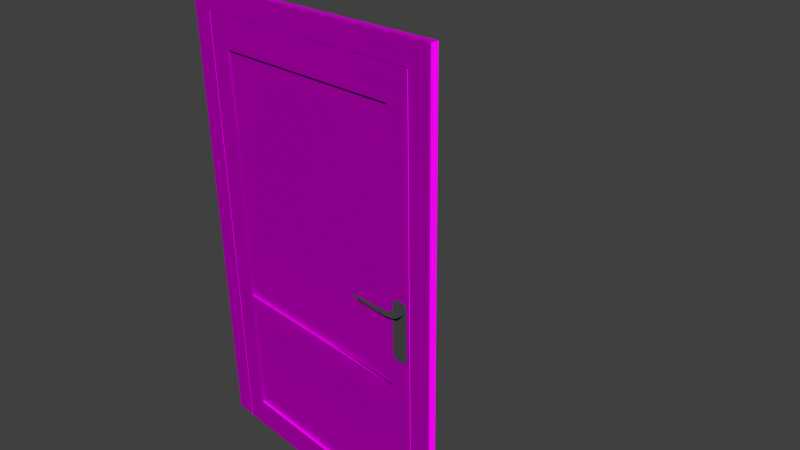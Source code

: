 # Source: decoration_door_wood_2.blend  (saved by Blender 2.70.0; exported with 4.5.12 LTS)
import bpy
from mathutils import Matrix  # noqa: F401  (used for matrix-valued properties, if any)

bpy.ops.wm.read_factory_settings(use_empty=True)
scene = bpy.context.scene
scene.name = 'Scene'

# ---- collections
col_collection_1 = bpy.data.collections.new('Collection 1'); scene.collection.children.link(col_collection_1)

# ---- images (referenced by path relative to the original .blend; pixels are not part of the script)
import os
ASSET_DIR = os.environ.get("B2B_ASSET_DIR", "")  # directory of the original .blend (textures are referenced by path, not embedded)
HERE = os.path.dirname(os.path.abspath(__file__))  # packed textures are extracted next to this script under _unpacked/

def load_image(name, relpath, width, height, colorspace="sRGB"):
    """Load a texture the original file referenced (path relative to the .blend, or extracted next to this script)."""
    p = next((c for c in (os.path.join(HERE, relpath), os.path.join(ASSET_DIR, relpath)) if relpath and os.path.exists(c)), "")
    if p:
        img = bpy.data.images.load(p, check_existing=True)
        img.name = name
    else:  # same state as the original file: an image datablock whose file is absent (Cycles renders it pink)
        img = bpy.data.images.new(name, width, height)
        img.source = "FILE"
        img.filepath = "//" + (relpath or name)
    img.colorspace_settings.name = colorspace
    return img
img_decoration_door_wood_3_normal_jpg = load_image('decoration_door_wood_3_normal.jpg', 'Texturen/decoration_door_wood_3_normal.jpg', 1024, 1024, 'sRGB')
img_decoration_door_wood_3_diffuse_jpg = load_image('decoration_door_wood_3_diffuse.jpg', 'Texturen/decoration_door_wood_3_diffuse.jpg', 1024, 1024, 'sRGB')
img_decoration_door_wood_2_diffuse_jpg = load_image('decoration_door_wood_2_diffuse.jpg', 'Texturen/decoration_door_wood_2_diffuse.jpg', 1024, 1024, 'sRGB')
img_decoration_door_wood_2_normal_jpg = load_image('decoration_door_wood_2_normal.jpg', 'Texturen/decoration_door_wood_2_normal.jpg', 1024, 1024, 'sRGB')

# ---- materials (node trees are filled in below, after node groups)
mat_decoration_door_wood_2_frame_wood_3 = bpy.data.materials.new('decoration_door_wood_2_frame_wood_3')
mat_decoration_door_wood_2_frame_wood_3.alpha_threshold = 0.0
mat_decoration_door_wood_2_frame_wood_3.roughness = 0.5
mat_decoration_door_wood_2_frame_wood_3.line_color = (0.0, 0.0, 0.0, 1.0)
mat_decoration_door_wood_2_handle = bpy.data.materials.new('decoration_door_wood_2_handle')
mat_decoration_door_wood_2_handle.alpha_threshold = 0.0
mat_decoration_door_wood_2_handle.roughness = 0.5
mat_decoration_door_wood_2_handle.line_color = (0.0, 0.0, 0.0, 1.0)
mat_decoration_door_wood_2_door_wood_2 = bpy.data.materials.new('decoration_door_wood_2_door_wood_2')
mat_decoration_door_wood_2_door_wood_2.alpha_threshold = 0.0
mat_decoration_door_wood_2_door_wood_2.roughness = 0.5
mat_decoration_door_wood_2_door_wood_2.line_color = (0.0, 0.0, 0.0, 1.0)

# ---- material node trees
mat_decoration_door_wood_2_frame_wood_3.use_nodes = True; mat_decoration_door_wood_2_frame_wood_3.node_tree.nodes.clear()
_N = mat_decoration_door_wood_2_frame_wood_3.node_tree.nodes; _L = mat_decoration_door_wood_2_frame_wood_3.node_tree.links
n0 = _N.new('ShaderNodeOutputMaterial'); n0.name = 'Material Output'; n0.location = (300, 300)
n1 = _N.new('ShaderNodeBsdfDiffuse'); n1.name = 'Diffuse BSDF'; n1.location = (10, 300)
n2 = _N.new('ShaderNodeNormalMap'); n2.name = 'Normal Map'; n2.location = (-240, 128)
n3 = _N.new('ShaderNodeTexImage'); n3.name = 'Image Texture.001'; n3.location = (-538, 143)
n3.width = 140
n3.image = img_decoration_door_wood_3_normal_jpg
n4 = _N.new('ShaderNodeTexCoord'); n4.name = 'Texture Coordinate'; n4.location = (-816, 278)
n5 = _N.new('ShaderNodeTexImage'); n5.name = 'Image Texture'; n5.location = (-537, 371)
n5.width = 140
n5.image = img_decoration_door_wood_3_diffuse_jpg
_L.new(n1.outputs[0], n0.inputs[0])
_L.new(n4.outputs[2], n5.inputs[0])
_L.new(n4.outputs[2], n3.inputs[0])
_L.new(n3.outputs[0], n2.inputs[1])
_L.new(n5.outputs[0], n1.inputs[0])
_L.new(n2.outputs[0], n1.inputs[2])
n0.is_active_output = True
mat_decoration_door_wood_2_handle.use_nodes = True; mat_decoration_door_wood_2_handle.node_tree.nodes.clear()
_N = mat_decoration_door_wood_2_handle.node_tree.nodes; _L = mat_decoration_door_wood_2_handle.node_tree.links
n0 = _N.new('ShaderNodeOutputMaterial'); n0.name = 'Material Output'; n0.location = (300, 300)
n1 = _N.new('ShaderNodeBsdfDiffuse'); n1.name = 'Diffuse BSDF'; n1.location = (10, 300)
n1.inputs[0].default_value = (0.06482, 0.06482, 0.06482, 1.0)
_L.new(n1.outputs[0], n0.inputs[0])
n0.is_active_output = True
mat_decoration_door_wood_2_door_wood_2.use_nodes = True; mat_decoration_door_wood_2_door_wood_2.node_tree.nodes.clear()
_N = mat_decoration_door_wood_2_door_wood_2.node_tree.nodes; _L = mat_decoration_door_wood_2_door_wood_2.node_tree.links
n0 = _N.new('ShaderNodeOutputMaterial'); n0.name = 'Material Output'; n0.location = (300, 300)
n1 = _N.new('ShaderNodeBsdfDiffuse'); n1.name = 'Diffuse BSDF'; n1.location = (10, 300)
n2 = _N.new('ShaderNodeTexCoord'); n2.name = 'Texture Coordinate'; n2.location = (-639, 299)
n3 = _N.new('ShaderNodeTexImage'); n3.name = 'Image Texture'; n3.location = (-404, 380)
n3.width = 140
n3.image = img_decoration_door_wood_2_diffuse_jpg
n4 = _N.new('ShaderNodeNormalMap'); n4.name = 'Normal Map'; n4.location = (-188, 144)
n5 = _N.new('ShaderNodeTexImage'); n5.name = 'Image Texture.001'; n5.location = (-400, 139)
n5.width = 140
n5.image = img_decoration_door_wood_2_normal_jpg
_L.new(n1.outputs[0], n0.inputs[0])
_L.new(n2.outputs[2], n3.inputs[0])
_L.new(n2.outputs[2], n5.inputs[0])
_L.new(n3.outputs[0], n1.inputs[0])
_L.new(n5.outputs[0], n4.inputs[1])
_L.new(n4.outputs[0], n1.inputs[2])
n0.is_active_output = True

# ---- world
world_world = bpy.data.worlds.new('World'); scene.world = world_world
world_world.color = (0.05088, 0.05088, 0.05088)
world_world.use_sun_shadow = False
world_world.sun_shadow_jitter_overblur = 0.0
world_world.cycles.sampling_method = 'MANUAL'
world_world.cycles.sample_map_resolution = 256

# ---- cameras
cam_camera = bpy.data.cameras.new('Camera')
cam_camera.clip_end = 100.0
cam_camera.lens = 35.0
cam_camera.sensor_width = 32.0
cam_camera.sensor_height = 18.0
cam_camera.ortho_scale = 7.314
cam_camera.dof.focus_distance = 0.0

# ---- meshes
me_cube_003 = bpy.data.meshes.new('Cube.003')
me_cube_003.from_pydata([(-1.71, -1.0, -3.0), (-1.71, -0.9, -3.0), (1.71, -0.9, -3.0), (1.71, -1.0, -3.0), (-1.71, -1.0, 3.01), (-1.71, -0.9, 3.01), (1.71, -0.9, 3.01), (1.71, -1.0, 3.01), (2.01, -0.9, -3.0), (2.01, -1.0, -3.0), (2.01, -0.9, 3.01), (2.01, -1.0, 3.01), (-2.01, -1.0, -3.0), (-1.71, -1.0, 3.31), (-1.71, -0.9, 3.31), (1.71, -0.9, 3.31), (1.71, -1.0, 3.31), (2.01, -0.9, 3.31), (2.01, -1.0, 3.31), (-2.01, -1.0, 3.01), (-2.01, -0.9, 3.01), (-2.01, -1.0, 3.31), (-2.01, -0.9, 3.31), (-2.01, -0.9, -3.0)], [], [(4, 0, 1, 5), (6, 15, 17, 10), (3, 9, 11, 7), (10, 11, 9, 8), (6, 10, 8, 2), (16, 18, 17, 15), (16, 15, 14, 13), (11, 18, 16, 7), (7, 16, 13, 4), (10, 17, 18, 11), (5, 14, 15, 6), (5, 20, 22, 14), (19, 21, 22, 20), (13, 21, 19, 4), (14, 22, 21, 13), (0, 4, 19, 12), (5, 1, 23, 20), (20, 23, 12, 19), (4, 5, 6, 7), (2, 3, 7, 6)])
_uv = me_cube_003.uv_layers.new(name='UVMap')
_uv.uv.foreach_set('vector', [1.066, 0.7531, 1.066, 1.349, 1.055, 1.349, 1.056, 0.7531, 0.0384, 0.9569, 0.03839, 0.9937, 0.001557, 0.9937, 0.001569, 0.9569, 0.9524, 0.2191, 0.9892, 0.2191, 0.9892, 0.9569, 0.9524, 0.9569, 1.043, 0.8764, 1.054, 0.8764, 1.055, 1.471, 1.045, 1.471, 0.0384, 0.9569, 0.001569, 0.9569, 0.001886, 0.2191, 0.03872, 0.2191, 1.054, 0.8142, 1.054, 0.8453, 1.043, 0.8453, 1.043, 0.8142, 1.054, 0.8142, 1.043, 0.8142, 1.043, 0.4596, 1.054, 0.4596, 0.9892, 0.9569, 0.9892, 0.9937, 0.9524, 0.9937, 0.9524, 0.9569, 0.9524, 0.9569, 0.9524, 0.9937, 0.5325, 0.9937, 0.5325, 0.9569, 1.043, 0.8764, 1.043, 0.8453, 1.054, 0.8453, 1.054, 0.8764, 0.4582, 0.957, 0.4582, 0.9939, 0.03839, 0.9937, 0.0384, 0.9569, 0.4582, 0.957, 0.4951, 0.957, 0.4951, 0.9939, 0.4582, 0.9939, 1.054, 0.3974, 1.054, 0.4285, 1.044, 0.4285, 1.044, 0.3974, 0.5325, 0.9937, 0.4957, 0.9937, 0.4957, 0.9569, 0.5325, 0.9569, 1.043, 0.4596, 1.044, 0.4285, 1.054, 0.4285, 1.054, 0.4596, 0.5324, 0.2191, 0.5325, 0.9569, 0.4957, 0.9569, 0.4956, 0.2191, 0.4582, 0.957, 0.4584, 0.2193, 0.4953, 0.2193, 0.4951, 0.957, 1.044, 0.3974, 1.045, -0.1964, 1.055, -0.1964, 1.054, 0.3974, 1.066, 0.7531, 1.056, 0.7531, 1.056, 0.3978, 1.066, 0.3978, 1.055, -0.1964, 1.066, -0.1964, 1.066, 0.3978, 1.056, 0.3978])
me_cube_003.materials.append(mat_decoration_door_wood_2_frame_wood_3)
me_cube_003.use_remesh_preserve_volume = False
me_cube_003.use_remesh_preserve_attributes = False
me_cube_003.use_mirror_vertex_groups = False
me_cube_003.update()
me_cube_001 = bpy.data.meshes.new('Cube.001')
me_cube_001.from_pydata([(3.069, -0.06989, -2.347), (3.069, -0.009467, -2.347), (3.202, -0.009467, -2.347), (3.202, -0.06989, -2.347), (3.069, -0.06989, -2.333), (3.069, -0.009467, -2.333), (3.202, -0.009467, -2.333), (3.202, -0.06989, -2.333), (3.07, -0.08981, -2.347), (3.189, -0.1198, -2.347), (3.07, -0.08981, -2.333), (3.189, -0.1198, -2.333), (3.056, -0.09608, -2.347), (3.148, -0.137, -2.347), (3.056, -0.09608, -2.333), (3.148, -0.137, -2.333), (3.045, -0.1566, -2.347), (3.045, -0.1566, -2.333), (2.548, -0.1168, -2.347), (2.545, -0.1395, -2.347), (2.548, -0.1168, -2.333), (2.545, -0.1395, -2.333), (3.035, -0.01008, -2.803), (3.074, -0.01008, -2.842), (3.074, -7.832e-05, -2.842), (3.035, -7.832e-05, -2.803), (3.235, -7.832e-05, -2.803), (3.196, -7.832e-05, -2.842), (3.196, -0.01008, -2.842), (3.235, -0.01008, -2.803), (3.074, -0.01008, -2.242), (3.035, -0.01008, -2.282), (3.035, -7.832e-05, -2.282), (3.074, -7.832e-05, -2.242), (3.196, -7.832e-05, -2.242), (3.235, -7.832e-05, -2.282), (3.235, -0.01008, -2.282), (3.196, -0.01008, -2.242)], [], [(4, 5, 1, 0), (6, 7, 3, 2), (0, 3, 9, 8), (0, 1, 2, 3), (7, 6, 5, 4), (8, 9, 13, 12), (7, 4, 10, 11), (3, 7, 11, 9), (4, 0, 8, 10), (14, 12, 18, 20), (11, 10, 14, 15), (9, 11, 15, 13), (10, 8, 12, 14), (17, 14, 20, 21), (13, 15, 17, 16), (12, 13, 16), (21, 20, 18, 19), (16, 17, 21, 19), (15, 14, 17), (12, 16, 19, 18), (23, 24, 27, 28), (35, 36, 29, 26), (37, 34, 33, 30), (36, 37, 30, 31, 22, 23, 28, 29), (30, 33, 32, 31), (24, 23, 22, 25), (34, 37, 36, 35), (28, 27, 26, 29), (31, 32, 25, 22)])
_uv = me_cube_001.uv_layers.new(name='UVMap')
_uv.uv.foreach_set('vector', [0.582, 0.1587, 0.5827, 0.1661, 0.5826, 0.1556, 0.582, 0.1585, 0.5902, 0.1661, 0.5872, 0.1597, 0.5869, 0.1592, 0.5884, 0.1556, 0.582, 0.1585, 0.5869, 0.1592, 0.5859, 0.1599, 0.5808, 0.1546, 0.582, 0.1585, 0.5826, 0.1556, 0.5884, 0.1556, 0.5869, 0.1592, 0.5872, 0.1597, 0.5902, 0.1661, 0.5827, 0.1661, 0.582, 0.1587, 0.5808, 0.1546, 0.5859, 0.1599, 0.5843, 0.16, 0.5799, 0.1429, 0.5872, 0.1597, 0.582, 0.1587, 0.5807, 0.1593, 0.586, 0.1585, 0.5869, 0.1592, 0.5872, 0.1597, 0.586, 0.1585, 0.5859, 0.1599, 0.582, 0.1587, 0.582, 0.1585, 0.5808, 0.1546, 0.5807, 0.1593, 0.5792, 0.1683, 0.5799, 0.1429, 0.4129, 0.004457, 0.4125, 0.006484, 0.586, 0.1585, 0.5807, 0.1593, 0.5792, 0.1683, 0.5844, 0.1575, 0.5859, 0.1599, 0.586, 0.1585, 0.5844, 0.1575, 0.5843, 0.16, 0.5807, 0.1593, 0.5808, 0.1546, 0.5799, 0.1429, 0.5792, 0.1683, 0.5773, 0.1413, 0.5792, 0.1683, 0.4125, 0.006484, 0.4098, 7.011e-05, 0.5843, 0.16, 0.5844, 0.1575, 0.5773, 0.1413, 0.5766, 0.1649, 0.5799, 0.1429, 0.5843, 0.16, 0.5766, 0.1649, 0.4098, 7.011e-05, 0.4125, 0.006484, 0.4129, 0.004457, 0.4108, 0.009388, 0.5766, 0.1649, 0.5773, 0.1413, 0.4098, 7.011e-05, 0.4108, 0.009388, 0.5844, 0.1575, 0.5792, 0.1683, 0.5773, 0.1413, 0.5799, 0.1429, 0.5766, 0.1649, 0.4108, 0.009388, 0.4129, 0.004457, 0.4554, 0.5789, 0.4547, 0.5771, 0.4746, 0.5779, 0.4736, 0.5795, 0.4806, 0.6624, 0.479, 0.6616, 0.4789, 0.5861, 0.4806, 0.5855, 0.473, 0.6675, 0.4736, 0.6693, 0.4535, 0.6676, 0.4544, 0.666, 0.479, 0.6616, 0.473, 0.6675, 0.4544, 0.666, 0.4483, 0.6601, 0.4494, 0.5849, 0.4554, 0.5789, 0.4736, 0.5795, 0.4789, 0.5861, 0.4544, 0.666, 0.4535, 0.6676, 0.4466, 0.6607, 0.4483, 0.6601, 0.4547, 0.5771, 0.4554, 0.5789, 0.4494, 0.5849, 0.4478, 0.5841, 0.4736, 0.6693, 0.473, 0.6675, 0.479, 0.6616, 0.4806, 0.6624, 0.4736, 0.5795, 0.4746, 0.5779, 0.4806, 0.5855, 0.4789, 0.5861, 0.4483, 0.6601, 0.4466, 0.6607, 0.4478, 0.5841, 0.4494, 0.5849])
me_cube_001.materials.append(mat_decoration_door_wood_2_handle)
me_cube_001.use_remesh_preserve_volume = False
me_cube_001.use_remesh_preserve_attributes = False
me_cube_001.use_mirror_vertex_groups = False
me_cube_001.update()
me_cube = bpy.data.meshes.new('Cube')
me_cube.from_pydata([(0.2002, 0.03973, -6.11), (3.2, 0.03973, -6.11), (0.2002, 0.03973, -0.5099), (3.2, 0.03973, -0.5099), (3.2, 0.05973, -6.11), (0.2002, 0.05973, -6.11), (3.2, 0.05973, -0.5099), (0.2002, 0.05973, -0.5099), (3.1, 0.09973, -0.7099), (3.1, -0.0002691, -0.7099), (3.2, 0.09973, -0.3099), (3.2, -0.0002697, -0.3099), (3.4, 0.09973, -0.5099), (3.4, -0.0002697, -0.5099), (3.4, 0.09973, -0.3099), (3.4, -0.0002703, -0.3099), (3.1, 0.09973, -4.11), (3.1, -0.0002691, -4.11), (3.4, 0.09973, -4.11), (3.4, -0.0002697, -4.11), (3.1, 0.09973, -4.31), (3.1, -0.0002691, -4.31), (3.4, 0.09973, -4.31), (3.4, -0.0002697, -4.31), (3.1, 0.09973, -5.91), (3.1, -0.0002691, -5.91), (3.4, 0.09973, -6.11), (3.4, -0.0002697, -6.11), (3.2, 0.09973, -6.31), (3.2, -0.0002691, -6.31), (3.4, 0.09973, -6.31), (3.4, -0.0002697, -6.31), (0.3002, 0.09973, -0.7099), (0.3002, -0.0002691, -0.7099), (0.2002, 0.09973, -0.3099), (0.2002, -0.0002697, -0.3099), (0.000217, 0.09973, -0.5099), (0.000217, -0.0002697, -0.5099), (0.0002165, 0.09973, -0.3099), (0.0002177, -0.0002703, -0.3099), (0.000217, 0.09973, -4.11), (0.000217, -0.0002697, -4.11), (0.3002, -0.0002691, -4.31), (0.000217, 0.09973, -4.31), (0.000217, -0.0002697, -4.31), (0.3002, 0.09973, -4.11), (0.3002, -0.0002691, -4.11), (0.3002, 0.09973, -4.31), (0.000217, 0.09973, -6.11), (0.000217, -0.0002697, -6.11), (0.2002, 0.09973, -6.31), (0.000217, 0.09973, -6.31), (0.000217, -0.0002697, -6.31), (0.3002, 0.09973, -5.91), (0.3002, -0.0002691, -5.91), (0.2002, -0.0002691, -6.31)], [], [(0, 1, 3, 2), (4, 5, 7, 6), (10, 11, 15, 14), (12, 14, 15, 13), (11, 9, 13, 15), (8, 10, 14, 12), (8, 12, 18, 16), (16, 18, 22, 20), (13, 9, 17, 19), (12, 13, 19, 18), (9, 8, 16, 17), (20, 22, 26, 24), (19, 17, 21, 23), (18, 19, 23, 22), (16, 20, 47, 45), (17, 16, 45, 46), (24, 26, 30, 28), (23, 21, 25, 27), (22, 23, 27, 26), (21, 20, 24, 25), (29, 28, 30, 31), (27, 25, 29, 31), (26, 27, 31, 30), (29, 25, 54, 55), (25, 24, 53, 54), (34, 38, 39, 35), (36, 37, 39, 38), (35, 39, 37, 33), (32, 36, 38, 34), (36, 40, 41, 37), (40, 43, 44, 41), (43, 48, 49, 44), (48, 51, 52, 49), (8, 9, 33, 32), (10, 34, 35, 11), (9, 11, 35, 33), (10, 8, 32, 34), (21, 17, 46, 42), (20, 21, 42, 47), (24, 28, 50, 53), (28, 29, 55, 50), (32, 45, 40, 36), (45, 47, 43, 40), (37, 41, 46, 33), (33, 46, 45, 32), (47, 53, 48, 43), (41, 44, 42, 46), (53, 50, 51, 48), (44, 49, 54, 42), (42, 54, 53, 47), (55, 52, 51, 50), (49, 52, 55, 54)])
_uv = me_cube.uv_layers.new(name='UVMap')
_uv.uv.foreach_set('vector', [1.032, 0.07224, 1.499, 0.07224, 1.499, 0.9435, 1.032, 0.9435, 1.032, 0.07294, 1.498, 0.07294, 1.498, 0.9442, 1.032, 0.9442, 1.439, 1.868, 1.454, 1.868, 1.454, 1.898, 1.439, 1.898, 1.439, 1.928, 1.439, 1.898, 1.454, 1.898, 1.454, 1.928, 0.9672, 1.0, 0.9525, 0.942, 0.9964, 0.9712, 0.9964, 1.0, 0.04638, 0.942, 0.03177, 1.0, 0.002564, 1.0, 0.002564, 0.9712, 0.04638, 0.942, 0.002564, 0.9712, 0.002563, 0.4454, 0.04638, 0.4454, 0.04638, 0.4454, 0.002563, 0.4454, 0.002563, 0.4162, 0.04638, 0.4162, 0.9964, 0.9712, 0.9525, 0.942, 0.9525, 0.4454, 0.9964, 0.4454, 1.439, 1.928, 1.454, 1.928, 1.455, 2.46, 1.44, 2.46, 0.1061, 1.006, 0.09892, 1.002, 0.3072, 1.004, 0.2824, 1.011, 0.04638, 0.4162, 0.002563, 0.4162, 0.002564, 0.1533, 0.04638, 0.1826, 0.9964, 0.4454, 0.9525, 0.4454, 0.9525, 0.4162, 0.9964, 0.4162, 1.44, 2.46, 1.455, 2.46, 1.455, 2.489, 1.44, 2.489, 0.3072, 1.004, 0.3722, 1.001, 0.2768, 1.417, 0.2122, 1.41, 0.2824, 1.011, 0.3072, 1.004, 0.2122, 1.41, 0.1873, 1.404, 0.04638, 0.1826, 0.002564, 0.1533, 0.002564, 0.1241, 0.03177, 0.1241, 0.9964, 0.4162, 0.9525, 0.4162, 0.9525, 0.1826, 0.9964, 0.1533, 1.44, 2.489, 1.455, 2.489, 1.456, 2.755, 1.441, 2.755, 0.3971, 1.012, 0.3722, 1.001, 0.7834, 1.001, 0.7765, 1.012, 1.456, 0.01109, 1.441, 0.01105, 1.441, -0.01924, 1.456, -0.0192, 0.9964, 0.1533, 0.9525, 0.1826, 0.9672, 0.1241, 0.9964, 0.1241, 1.441, 2.755, 1.456, 2.755, 1.456, 2.785, 1.441, 2.785, 0.9672, 0.1241, 0.9525, 0.1826, 0.5436, 0.1826, 0.529, 0.1241, 0.7765, 1.012, 0.7834, 1.001, 0.6865, 1.427, 0.6798, 1.413, 1.439, 1.423, 1.439, 1.394, 1.454, 1.394, 1.454, 1.423, 1.439, 1.364, 1.454, 1.364, 1.454, 1.394, 1.439, 1.394, 0.529, 1.0, 0.4998, 1.0, 0.4998, 0.9712, 0.5436, 0.942, 0.4553, 0.942, 0.4991, 0.9712, 0.4991, 1.0, 0.4699, 1.0, 1.439, 1.364, 1.439, 0.8263, 1.454, 0.8264, 1.454, 1.364, 1.439, 0.8263, 1.439, 0.7964, 1.454, 0.7964, 1.454, 0.8264, 1.439, 0.7964, 1.439, 0.5257, 1.454, 0.5258, 1.454, 0.7964, 1.439, 0.5257, 1.439, 0.4956, 1.454, 0.4956, 1.454, 0.5258, 0.09892, 1.002, 0.1061, 1.006, 0.009684, 1.404, 0.002563, 1.405, 1.439, 1.868, 1.439, 1.423, 1.454, 1.423, 1.454, 1.868, 0.9525, 0.942, 0.9672, 1.0, 0.529, 1.0, 0.5436, 0.942, 0.03177, 1.0, 0.04638, 0.942, 0.4553, 0.942, 0.4699, 1.0, 0.3971, 1.012, 0.2824, 1.011, 0.1873, 1.404, 0.3013, 1.405, 0.3722, 1.001, 0.3971, 1.012, 0.3013, 1.405, 0.2768, 1.417, 0.04638, 0.1826, 0.03177, 0.1241, 0.4699, 0.1241, 0.4553, 0.1826, 1.441, 0.01105, 1.456, 0.01109, 1.455, 0.4654, 1.439, 0.4654, 0.4553, 0.942, 0.4553, 0.4454, 0.4991, 0.4454, 0.4991, 0.9712, 0.4553, 0.4454, 0.4553, 0.4162, 0.4991, 0.4162, 0.4991, 0.4454, 0.4998, 0.9712, 0.4998, 0.4454, 0.5436, 0.4454, 0.5436, 0.942, 0.009684, 1.404, 0.1873, 1.404, 0.2122, 1.41, 0.002563, 1.405, 0.4553, 0.4162, 0.4553, 0.1826, 0.4991, 0.1533, 0.4991, 0.4162, 0.4998, 0.4454, 0.4998, 0.4162, 0.5436, 0.4162, 0.5436, 0.4454, 0.4553, 0.1826, 0.4699, 0.1241, 0.4991, 0.1241, 0.4991, 0.1533, 0.4998, 0.4162, 0.4998, 0.1533, 0.5436, 0.1826, 0.5436, 0.4162, 0.3013, 1.405, 0.6798, 1.413, 0.6865, 1.427, 0.2768, 1.417, 1.455, 0.4654, 1.454, 0.4956, 1.439, 0.4956, 1.439, 0.4654, 0.4998, 0.1533, 0.4998, 0.1241, 0.529, 0.1241, 0.5436, 0.1826])
me_cube.materials.append(mat_decoration_door_wood_2_door_wood_2)
me_cube.use_remesh_preserve_volume = False
me_cube.use_remesh_preserve_attributes = False
me_cube.use_mirror_vertex_groups = False
me_cube.update()

# ---- objects
ob_cube_002 = bpy.data.objects.new('Cube.002', me_cube_003)
ob_cube_001 = bpy.data.objects.new('Cube.001', me_cube_001)
ob_cube = bpy.data.objects.new('Cube', me_cube)
ob_camera = bpy.data.objects.new('Camera', cam_camera)

# ---- transforms, parenting, visibility, modifiers, constraints
ob_cube_002.location = (0.0, 0.0, 0.0)
ob_cube_002.lineart.crease_threshold = 0.0
ob_cube_001.location = (-1.7, -0.9997, 3.31)
ob_cube_001.scale = (1.038, 1.038, 1.302)
ob_cube_001.lineart.crease_threshold = 0.0
ob_cube.location = (-1.7, -0.9997, 3.31)
ob_cube.lock_rotations_4d = False
ob_cube.empty_display_type = 'ARROWS'
ob_cube.lineart.crease_threshold = 0.0
ob_camera.location = (7.481, -6.508, 5.344)
ob_camera.rotation_euler = (1.109, 0.01082, 0.8149)
ob_camera.lock_rotations_4d = False
ob_camera.empty_display_type = 'ARROWS'
ob_camera.color = (0.0, 0.0, 0.0, 0.0)
ob_camera.display_type = 'WIRE'
ob_camera.lineart.crease_threshold = 0.0

# ---- collection membership
col_collection_1.objects.link(ob_cube_002)
col_collection_1.objects.link(ob_cube_001)
col_collection_1.objects.link(ob_cube)
col_collection_1.objects.link(ob_camera)

# ---- scene / render settings (as saved in the file)
scene.camera = ob_camera
scene.frame_start = 1; scene.frame_end = 50; scene.frame_set(1)
scene.render.engine = 'CYCLES'
scene.render.resolution_percentage = 50
scene.render.dither_intensity = 0.0
scene.cycles.use_denoising = False
scene.cycles.samples = 10
scene.cycles.sampling_pattern = 'TABULATED_SOBOL'
scene.cycles.light_sampling_threshold = 0.0
scene.cycles.use_adaptive_sampling = False
scene.cycles.use_light_tree = False
scene.cycles.blur_glossy = 0.0
scene.cycles.volume_bounces = 1
scene.cycles.pixel_filter_type = 'GAUSSIAN'
scene.cycles.sample_clamp_indirect = 0.0
scene.view_settings.view_transform = 'Standard'
bpy.context.view_layer.update()

# ---- added for rendering (the .blend has no usable light): sun
light_auto_sun = bpy.data.lights.new('AutoSun', 'SUN')
light_auto_sun.energy = 3.0
light_auto_sun.angle = 0.0523599
ob_auto_sun = bpy.data.objects.new('AutoSun', light_auto_sun)
scene.collection.objects.link(ob_auto_sun)
ob_auto_sun.rotation_euler = (0.872665, 0.174533, 0.523599)
bpy.context.view_layer.update()
